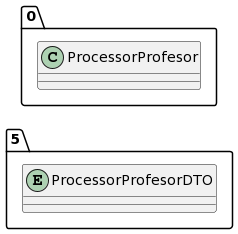

The diagram above was rendered by PlantUML. Its source (embedded in the PNG):
@startuml
allow_mixing
left to right direction
package "5"{
entity ProcessorProfesorDTO

}
package "0"{
class ProcessorProfesor
}
@enduml